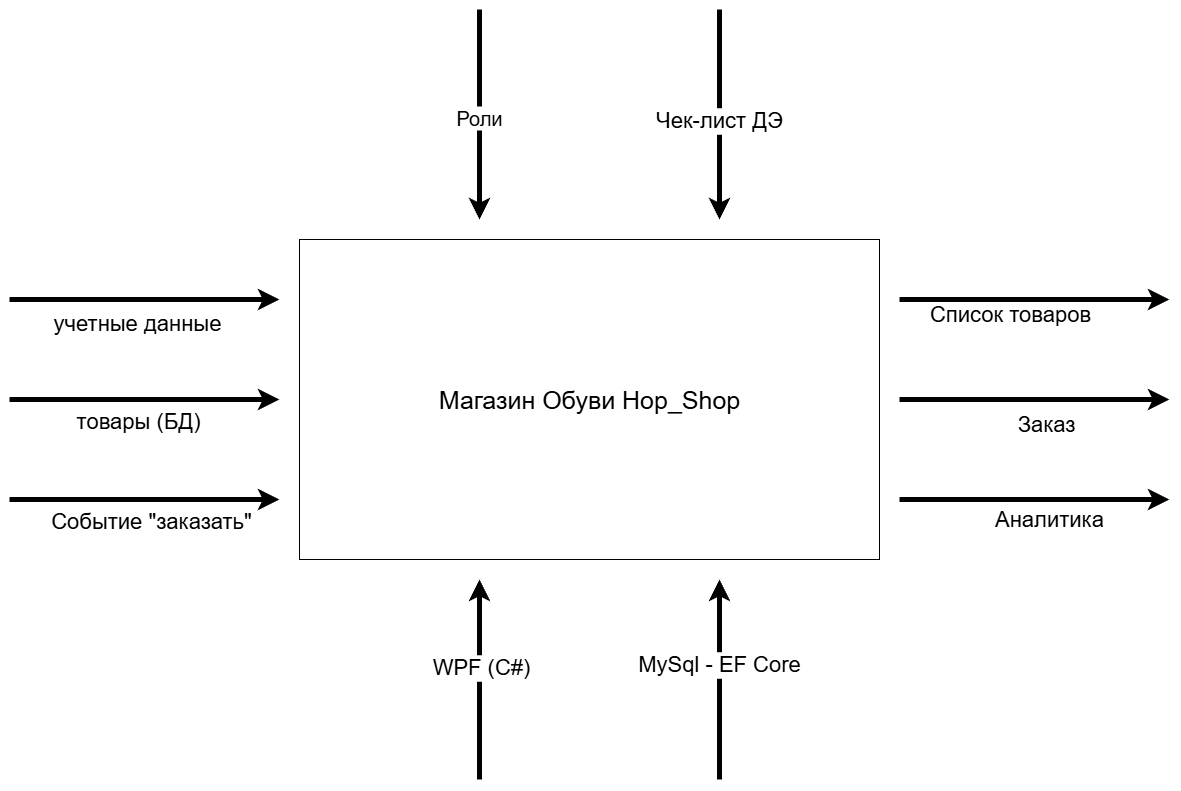

The diagram above was exported from draw.io. Its source (the exported page's mxGraphModel, read from the mxfile embedded in the PNG):
<mxGraphModel dx="4177" dy="2610" grid="1" gridSize="10" guides="1" tooltips="1" connect="1" arrows="1" fold="1" page="0" pageScale="1" pageWidth="827" pageHeight="1169" math="0" shadow="0">
  <root>
    <mxCell id="0" />
    <mxCell id="1" parent="0" />
    <mxCell id="Im6_jWwgPX-9OtoPR_Xm-1" parent="1" style="verticalLabelPosition=middle;verticalAlign=middle;html=1;shape=mxgraph.basic.rect;fillColor2=none;strokeWidth=1;size=20;indent=5;rounded=0;labelPosition=center;align=center;" value="&lt;font style=&quot;font-size: 25px;&quot;&gt;Магазин Обуви Hop_Shop&lt;/font&gt;" vertex="1">
      <mxGeometry height="320" width="580" x="-820" y="-500" as="geometry" />
    </mxCell>
    <mxCell id="Im6_jWwgPX-9OtoPR_Xm-3" edge="1" parent="1" style="endArrow=classic;html=1;defaultLabelBackgroundColor=page;labelPadding=0 4;strokeWidth=5;labelPosition=center;verticalLabelPosition=bottom;align=center;verticalAlign=top;fontSize=12;" value="">
      <mxGeometry height="50" relative="1" width="50" as="geometry">
        <mxPoint x="-1110" y="-440" as="sourcePoint" />
        <mxPoint x="-840" y="-440" as="targetPoint" />
      </mxGeometry>
    </mxCell>
    <mxCell id="Im6_jWwgPX-9OtoPR_Xm-21" connectable="0" parent="Im6_jWwgPX-9OtoPR_Xm-3" style="edgeLabel;html=1;align=center;verticalAlign=top;resizable=0;points=[];inheritText=1;fontSize=12;defaultLabelBackgroundColor=page;labelPadding=0 4;labelPosition=center;verticalLabelPosition=bottom;labelPerimeter=1;" value="&lt;span style=&quot;font-size: 22px;&quot;&gt;учетные данные&lt;/span&gt;" vertex="1">
      <mxGeometry relative="1" x="-0.05" y="-5" as="geometry">
        <mxPoint as="offset" />
      </mxGeometry>
    </mxCell>
    <mxCell id="Im6_jWwgPX-9OtoPR_Xm-4" edge="1" parent="1" style="endArrow=classic;html=1;defaultLabelBackgroundColor=page;labelPadding=0 4;strokeWidth=5;" value="">
      <mxGeometry height="50" relative="1" width="50" x="0.3333" as="geometry">
        <Array as="points">
          <mxPoint x="-1000" y="-340" />
        </Array>
        <mxPoint x="-1110" y="-340" as="sourcePoint" />
        <mxPoint x="-840" y="-340" as="targetPoint" />
      </mxGeometry>
    </mxCell>
    <mxCell id="Im6_jWwgPX-9OtoPR_Xm-22" connectable="0" parent="Im6_jWwgPX-9OtoPR_Xm-4" style="edgeLabel;html=1;align=center;verticalAlign=top;resizable=0;points=[];inheritText=1;defaultLabelBackgroundColor=page;labelPadding=0 4;labelPosition=center;verticalLabelPosition=bottom;labelPerimeter=1;" value="&lt;font style=&quot;font-size: 22px;&quot;&gt;товары (БД)&lt;/font&gt;" vertex="1">
      <mxGeometry relative="1" x="-0.0434" y="-3" as="geometry">
        <mxPoint as="offset" />
      </mxGeometry>
    </mxCell>
    <mxCell id="Im6_jWwgPX-9OtoPR_Xm-5" edge="1" parent="1" style="endArrow=classic;html=1;defaultLabelBackgroundColor=page;labelPadding=0 4;strokeWidth=5;labelPosition=center;verticalLabelPosition=bottom;align=center;verticalAlign=top;" value="">
      <mxGeometry height="50" relative="1" width="50" as="geometry">
        <mxPoint x="-1110" y="-240" as="sourcePoint" />
        <mxPoint x="-840" y="-240" as="targetPoint" />
      </mxGeometry>
    </mxCell>
    <mxCell id="Im6_jWwgPX-9OtoPR_Xm-25" connectable="0" parent="Im6_jWwgPX-9OtoPR_Xm-5" style="edgeLabel;html=1;align=center;verticalAlign=top;resizable=0;points=[];inheritText=1;defaultLabelBackgroundColor=page;labelPadding=0 4;labelPosition=center;verticalLabelPosition=bottom;labelPerimeter=1;" value="&lt;font style=&quot;font-size: 22px;&quot;&gt;Событие &quot;заказать&quot;&lt;/font&gt;" vertex="1">
      <mxGeometry relative="1" x="0.0481" y="-3" as="geometry">
        <mxPoint as="offset" />
      </mxGeometry>
    </mxCell>
    <mxCell id="Im6_jWwgPX-9OtoPR_Xm-6" edge="1" parent="1" style="endArrow=classic;html=1;defaultLabelBackgroundColor=page;labelPadding=0 4;strokeWidth=5;" value="">
      <mxGeometry height="50" relative="1" width="50" as="geometry">
        <mxPoint x="-220" y="-440" as="sourcePoint" />
        <mxPoint x="50" y="-440" as="targetPoint" />
      </mxGeometry>
    </mxCell>
    <mxCell id="Im6_jWwgPX-9OtoPR_Xm-28" connectable="0" parent="Im6_jWwgPX-9OtoPR_Xm-6" style="edgeLabel;html=1;align=center;verticalAlign=top;resizable=0;points=[];inheritText=1;defaultLabelBackgroundColor=page;labelPadding=0 4;labelPosition=center;verticalLabelPosition=bottom;labelPerimeter=1;" value="&lt;font style=&quot;font-size: 22px;&quot;&gt;Cписок товаров&lt;/font&gt;" vertex="1">
      <mxGeometry relative="1" x="-0.1746" y="4" as="geometry">
        <mxPoint as="offset" />
      </mxGeometry>
    </mxCell>
    <mxCell id="Im6_jWwgPX-9OtoPR_Xm-7" edge="1" parent="1" style="endArrow=classic;html=1;defaultLabelBackgroundColor=page;labelPadding=0 4;strokeWidth=5;" value="">
      <mxGeometry height="50" relative="1" width="50" as="geometry">
        <mxPoint x="-220" y="-340" as="sourcePoint" />
        <mxPoint x="50" y="-340" as="targetPoint" />
      </mxGeometry>
    </mxCell>
    <mxCell id="Im6_jWwgPX-9OtoPR_Xm-29" connectable="0" parent="Im6_jWwgPX-9OtoPR_Xm-7" style="edgeLabel;html=1;align=center;verticalAlign=top;resizable=0;points=[];inheritText=1;defaultLabelBackgroundColor=page;labelPadding=0 4;labelPosition=center;verticalLabelPosition=bottom;labelPerimeter=1;" value="&lt;font style=&quot;font-size: 22px;&quot;&gt;Заказ&lt;/font&gt;" vertex="1">
      <mxGeometry relative="1" x="0.0842" y="-6" as="geometry">
        <mxPoint as="offset" />
      </mxGeometry>
    </mxCell>
    <mxCell id="Im6_jWwgPX-9OtoPR_Xm-8" edge="1" parent="1" style="endArrow=classic;html=1;defaultLabelBackgroundColor=page;labelPadding=0 4;strokeWidth=5;" value="">
      <mxGeometry height="50" relative="1" width="50" as="geometry">
        <mxPoint x="-220" y="-240" as="sourcePoint" />
        <mxPoint x="50" y="-240" as="targetPoint" />
      </mxGeometry>
    </mxCell>
    <mxCell id="Im6_jWwgPX-9OtoPR_Xm-30" connectable="0" parent="Im6_jWwgPX-9OtoPR_Xm-8" style="edgeLabel;html=1;align=center;verticalAlign=top;resizable=0;points=[];inheritText=fontFamily,fontColor,fontStyle,textOpacity,labelBorderColor,labelBorderWidth,labelBackgroundColor,defaultLabelBackgroundColor,labelPadding;defaultLabelBackgroundColor=page;labelPadding=0 4;labelPosition=center;verticalLabelPosition=bottom;labelPerimeter=1;fontSize=22;" value="Аналитика" vertex="1">
      <mxGeometry relative="1" x="0.1021" y="-1" as="geometry">
        <mxPoint as="offset" />
      </mxGeometry>
    </mxCell>
    <mxCell id="Im6_jWwgPX-9OtoPR_Xm-9" edge="1" parent="1" style="endArrow=classic;html=1;defaultLabelBackgroundColor=page;labelPadding=0 4;strokeWidth=5;align=center;" value="">
      <mxGeometry height="50" relative="1" width="50" as="geometry">
        <mxPoint x="-640" y="-730" as="sourcePoint" />
        <mxPoint x="-640" y="-520" as="targetPoint" />
      </mxGeometry>
    </mxCell>
    <mxCell id="Im6_jWwgPX-9OtoPR_Xm-17" connectable="0" parent="Im6_jWwgPX-9OtoPR_Xm-9" style="edgeLabel;html=1;align=center;verticalAlign=middle;resizable=0;points=[];inheritText=1;defaultLabelBackgroundColor=page;labelPadding=0 4;" value="&lt;span style=&quot;font-size: 20px;&quot;&gt;Роли&lt;/span&gt;" vertex="1">
      <mxGeometry relative="1" x="0.0302" as="geometry">
        <mxPoint as="offset" />
      </mxGeometry>
    </mxCell>
    <mxCell id="Im6_jWwgPX-9OtoPR_Xm-10" edge="1" parent="1" style="endArrow=classic;html=1;defaultLabelBackgroundColor=page;labelPadding=0 4;strokeWidth=5;" value="">
      <mxGeometry height="50" relative="1" width="50" as="geometry">
        <mxPoint x="-400" y="-730" as="sourcePoint" />
        <mxPoint x="-400" y="-520" as="targetPoint" />
      </mxGeometry>
    </mxCell>
    <mxCell id="Im6_jWwgPX-9OtoPR_Xm-19" connectable="0" parent="Im6_jWwgPX-9OtoPR_Xm-10" style="edgeLabel;html=1;align=center;verticalAlign=middle;resizable=0;points=[];inheritText=1;defaultLabelBackgroundColor=page;labelPadding=0 4;" value="&lt;font style=&quot;font-size: 22px;&quot;&gt;Чек-лист ДЭ&lt;/font&gt;" vertex="1">
      <mxGeometry relative="1" x="0.054" as="geometry">
        <mxPoint as="offset" />
      </mxGeometry>
    </mxCell>
    <mxCell id="Im6_jWwgPX-9OtoPR_Xm-11" edge="1" parent="1" style="endArrow=classic;html=1;defaultLabelBackgroundColor=page;labelPadding=0 4;strokeWidth=5;" value="">
      <mxGeometry height="50" relative="1" width="50" x="0.49" as="geometry">
        <Array as="points">
          <mxPoint x="-640" y="-110" />
        </Array>
        <mxPoint x="-640" y="40" as="sourcePoint" />
        <mxPoint x="-640" y="-160" as="targetPoint" />
      </mxGeometry>
    </mxCell>
    <mxCell id="Im6_jWwgPX-9OtoPR_Xm-26" connectable="0" parent="Im6_jWwgPX-9OtoPR_Xm-11" style="edgeLabel;html=1;align=center;verticalAlign=middle;resizable=0;points=[];inheritText=1;defaultLabelBackgroundColor=page;labelPadding=0 4;" value="&lt;font style=&quot;font-size: 22px;&quot;&gt;WPF (C#)&lt;/font&gt;" vertex="1">
      <mxGeometry relative="1" x="0.1204" y="-2" as="geometry">
        <mxPoint as="offset" />
      </mxGeometry>
    </mxCell>
    <mxCell id="Im6_jWwgPX-9OtoPR_Xm-12" edge="1" parent="1" style="endArrow=classic;html=1;defaultLabelBackgroundColor=page;labelPadding=0 4;strokeWidth=5;" value="">
      <mxGeometry height="50" relative="1" width="50" x="0.49" as="geometry">
        <Array as="points">
          <mxPoint x="-400" y="-50" />
          <mxPoint x="-400" y="-110" />
        </Array>
        <mxPoint x="-400" y="40" as="sourcePoint" />
        <mxPoint x="-400" y="-160" as="targetPoint" />
      </mxGeometry>
    </mxCell>
    <mxCell id="Im6_jWwgPX-9OtoPR_Xm-27" connectable="0" parent="Im6_jWwgPX-9OtoPR_Xm-12" style="edgeLabel;html=1;align=center;verticalAlign=middle;resizable=0;points=[];inheritText=1;defaultLabelBackgroundColor=page;labelPadding=0 4;" value="&lt;span style=&quot;font-size: 22px;&quot;&gt;MySql - EF Core&lt;/span&gt;" vertex="1">
      <mxGeometry relative="1" x="0.1494" as="geometry">
        <mxPoint as="offset" />
      </mxGeometry>
    </mxCell>
  </root>
</mxGraphModel>